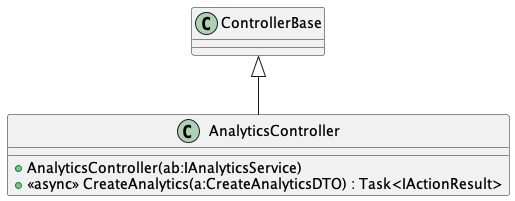

The diagram above was rendered by PlantUML. Its source (embedded in the PNG):
@startuml
class AnalyticsController {
    + AnalyticsController(ab:IAnalyticsService)
    + <<async>> CreateAnalytics(a:CreateAnalyticsDTO) : Task<IActionResult>
}
ControllerBase <|-- AnalyticsController
@enduml